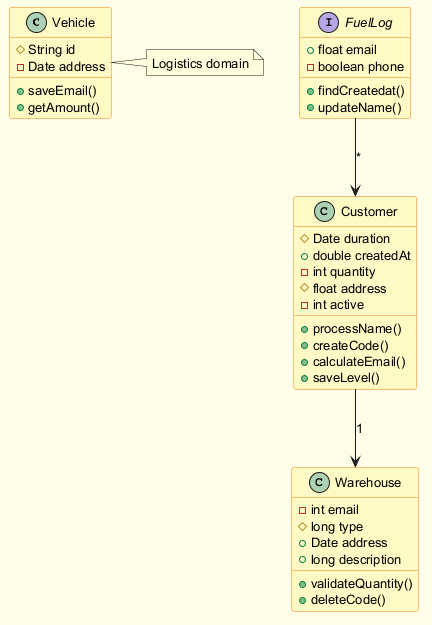

The diagram above was rendered by PlantUML. Its source (embedded in the PNG):
@startuml
skinparam backgroundColor #FFFDE7
skinparam classBackgroundColor #FFF9C4
skinparam classBorderColor #F57F17
skinparam defaultFontSize 13
class Vehicle {
  #String id
  -Date address
  +saveEmail()
  +getAmount()
}
class Customer {
  #Date duration
  +double createdAt
  -int quantity
  #float address
  -int active
  +processName()
  +createCode()
  +calculateEmail()
  +saveLevel()
}
interface FuelLog {
  +float email
  -boolean phone
  +findCreatedat()
  +updateName()
}
class Warehouse {
  -int email
  #long type
  +Date address
  +long description
  +validateQuantity()
  +deleteCode()
}
Customer --> Warehouse : "1"
FuelLog --> Customer : "*"
note right of Vehicle : Logistics domain
@enduml